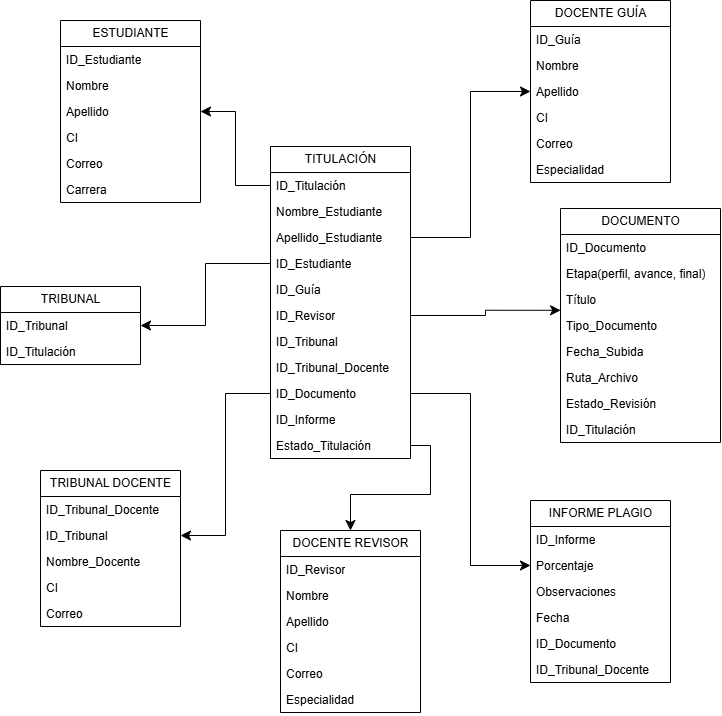

The diagram above was exported from draw.io. Its source (the exported page's mxGraphModel, read from the mxfile embedded in the PNG):
<mxGraphModel dx="1640" dy="778" grid="1" gridSize="10" guides="1" tooltips="1" connect="1" arrows="1" fold="1" page="1" pageScale="1" pageWidth="1169" pageHeight="827" math="0" shadow="0">
  <root>
    <mxCell id="0" />
    <mxCell id="1" parent="0" />
    <mxCell id="lDYY5imViRX-upftZFM5-1" value="TITULACIÓN" style="swimlane;fontStyle=0;childLayout=stackLayout;horizontal=1;startSize=26;fillColor=none;horizontalStack=0;resizeParent=1;resizeParentMax=0;resizeLast=0;collapsible=1;marginBottom=0;html=1;" vertex="1" parent="1">
      <mxGeometry x="530" y="196" width="140" height="312" as="geometry" />
    </mxCell>
    <mxCell id="lDYY5imViRX-upftZFM5-2" value="ID_Titulación" style="text;strokeColor=none;fillColor=none;align=left;verticalAlign=top;spacingLeft=4;spacingRight=4;overflow=hidden;rotatable=0;points=[[0,0.5],[1,0.5]];portConstraint=eastwest;whiteSpace=wrap;html=1;" vertex="1" parent="lDYY5imViRX-upftZFM5-1">
      <mxGeometry y="26" width="140" height="26" as="geometry" />
    </mxCell>
    <mxCell id="lDYY5imViRX-upftZFM5-3" value="Nombre_Estudiante" style="text;strokeColor=none;fillColor=none;align=left;verticalAlign=top;spacingLeft=4;spacingRight=4;overflow=hidden;rotatable=0;points=[[0,0.5],[1,0.5]];portConstraint=eastwest;whiteSpace=wrap;html=1;" vertex="1" parent="lDYY5imViRX-upftZFM5-1">
      <mxGeometry y="52" width="140" height="26" as="geometry" />
    </mxCell>
    <mxCell id="lDYY5imViRX-upftZFM5-4" value="Apellido_Estudiante" style="text;strokeColor=none;fillColor=none;align=left;verticalAlign=top;spacingLeft=4;spacingRight=4;overflow=hidden;rotatable=0;points=[[0,0.5],[1,0.5]];portConstraint=eastwest;whiteSpace=wrap;html=1;" vertex="1" parent="lDYY5imViRX-upftZFM5-1">
      <mxGeometry y="78" width="140" height="26" as="geometry" />
    </mxCell>
    <mxCell id="lDYY5imViRX-upftZFM5-6" value="ID_Estudiante" style="text;strokeColor=none;fillColor=none;align=left;verticalAlign=top;spacingLeft=4;spacingRight=4;overflow=hidden;rotatable=0;points=[[0,0.5],[1,0.5]];portConstraint=eastwest;whiteSpace=wrap;html=1;" vertex="1" parent="lDYY5imViRX-upftZFM5-1">
      <mxGeometry y="104" width="140" height="26" as="geometry" />
    </mxCell>
    <mxCell id="lDYY5imViRX-upftZFM5-27" value="ID_Guía" style="text;strokeColor=none;fillColor=none;align=left;verticalAlign=top;spacingLeft=4;spacingRight=4;overflow=hidden;rotatable=0;points=[[0,0.5],[1,0.5]];portConstraint=eastwest;whiteSpace=wrap;html=1;" vertex="1" parent="lDYY5imViRX-upftZFM5-1">
      <mxGeometry y="130" width="140" height="26" as="geometry" />
    </mxCell>
    <mxCell id="lDYY5imViRX-upftZFM5-28" value="ID_Revisor" style="text;strokeColor=none;fillColor=none;align=left;verticalAlign=top;spacingLeft=4;spacingRight=4;overflow=hidden;rotatable=0;points=[[0,0.5],[1,0.5]];portConstraint=eastwest;whiteSpace=wrap;html=1;" vertex="1" parent="lDYY5imViRX-upftZFM5-1">
      <mxGeometry y="156" width="140" height="26" as="geometry" />
    </mxCell>
    <mxCell id="lDYY5imViRX-upftZFM5-29" value="ID_Tribunal" style="text;strokeColor=none;fillColor=none;align=left;verticalAlign=top;spacingLeft=4;spacingRight=4;overflow=hidden;rotatable=0;points=[[0,0.5],[1,0.5]];portConstraint=eastwest;whiteSpace=wrap;html=1;" vertex="1" parent="lDYY5imViRX-upftZFM5-1">
      <mxGeometry y="182" width="140" height="26" as="geometry" />
    </mxCell>
    <mxCell id="lDYY5imViRX-upftZFM5-30" value="ID_Tribunal_Docente" style="text;strokeColor=none;fillColor=none;align=left;verticalAlign=top;spacingLeft=4;spacingRight=4;overflow=hidden;rotatable=0;points=[[0,0.5],[1,0.5]];portConstraint=eastwest;whiteSpace=wrap;html=1;" vertex="1" parent="lDYY5imViRX-upftZFM5-1">
      <mxGeometry y="208" width="140" height="26" as="geometry" />
    </mxCell>
    <mxCell id="lDYY5imViRX-upftZFM5-31" value="ID_Documento" style="text;strokeColor=none;fillColor=none;align=left;verticalAlign=top;spacingLeft=4;spacingRight=4;overflow=hidden;rotatable=0;points=[[0,0.5],[1,0.5]];portConstraint=eastwest;whiteSpace=wrap;html=1;" vertex="1" parent="lDYY5imViRX-upftZFM5-1">
      <mxGeometry y="234" width="140" height="26" as="geometry" />
    </mxCell>
    <mxCell id="lDYY5imViRX-upftZFM5-32" value="ID_Informe" style="text;strokeColor=none;fillColor=none;align=left;verticalAlign=top;spacingLeft=4;spacingRight=4;overflow=hidden;rotatable=0;points=[[0,0.5],[1,0.5]];portConstraint=eastwest;whiteSpace=wrap;html=1;" vertex="1" parent="lDYY5imViRX-upftZFM5-1">
      <mxGeometry y="260" width="140" height="26" as="geometry" />
    </mxCell>
    <mxCell id="lDYY5imViRX-upftZFM5-33" value="Estado_Titulación" style="text;strokeColor=none;fillColor=none;align=left;verticalAlign=top;spacingLeft=4;spacingRight=4;overflow=hidden;rotatable=0;points=[[0,0.5],[1,0.5]];portConstraint=eastwest;whiteSpace=wrap;html=1;" vertex="1" parent="lDYY5imViRX-upftZFM5-1">
      <mxGeometry y="286" width="140" height="26" as="geometry" />
    </mxCell>
    <mxCell id="lDYY5imViRX-upftZFM5-7" value="ESTUDIANTE" style="swimlane;fontStyle=0;childLayout=stackLayout;horizontal=1;startSize=26;fillColor=none;horizontalStack=0;resizeParent=1;resizeParentMax=0;resizeLast=0;collapsible=1;marginBottom=0;html=1;" vertex="1" parent="1">
      <mxGeometry x="320" y="70" width="140" height="182" as="geometry" />
    </mxCell>
    <mxCell id="lDYY5imViRX-upftZFM5-8" value="ID_Estudiante" style="text;strokeColor=none;fillColor=none;align=left;verticalAlign=top;spacingLeft=4;spacingRight=4;overflow=hidden;rotatable=0;points=[[0,0.5],[1,0.5]];portConstraint=eastwest;whiteSpace=wrap;html=1;" vertex="1" parent="lDYY5imViRX-upftZFM5-7">
      <mxGeometry y="26" width="140" height="26" as="geometry" />
    </mxCell>
    <mxCell id="lDYY5imViRX-upftZFM5-9" value="Nombre" style="text;strokeColor=none;fillColor=none;align=left;verticalAlign=top;spacingLeft=4;spacingRight=4;overflow=hidden;rotatable=0;points=[[0,0.5],[1,0.5]];portConstraint=eastwest;whiteSpace=wrap;html=1;" vertex="1" parent="lDYY5imViRX-upftZFM5-7">
      <mxGeometry y="52" width="140" height="26" as="geometry" />
    </mxCell>
    <mxCell id="lDYY5imViRX-upftZFM5-10" value="Apellido" style="text;strokeColor=none;fillColor=none;align=left;verticalAlign=top;spacingLeft=4;spacingRight=4;overflow=hidden;rotatable=0;points=[[0,0.5],[1,0.5]];portConstraint=eastwest;whiteSpace=wrap;html=1;" vertex="1" parent="lDYY5imViRX-upftZFM5-7">
      <mxGeometry y="78" width="140" height="26" as="geometry" />
    </mxCell>
    <mxCell id="lDYY5imViRX-upftZFM5-34" value="CI" style="text;strokeColor=none;fillColor=none;align=left;verticalAlign=top;spacingLeft=4;spacingRight=4;overflow=hidden;rotatable=0;points=[[0,0.5],[1,0.5]];portConstraint=eastwest;whiteSpace=wrap;html=1;" vertex="1" parent="lDYY5imViRX-upftZFM5-7">
      <mxGeometry y="104" width="140" height="26" as="geometry" />
    </mxCell>
    <mxCell id="lDYY5imViRX-upftZFM5-35" value="Correo" style="text;strokeColor=none;fillColor=none;align=left;verticalAlign=top;spacingLeft=4;spacingRight=4;overflow=hidden;rotatable=0;points=[[0,0.5],[1,0.5]];portConstraint=eastwest;whiteSpace=wrap;html=1;" vertex="1" parent="lDYY5imViRX-upftZFM5-7">
      <mxGeometry y="130" width="140" height="26" as="geometry" />
    </mxCell>
    <mxCell id="lDYY5imViRX-upftZFM5-36" value="Carrera" style="text;strokeColor=none;fillColor=none;align=left;verticalAlign=top;spacingLeft=4;spacingRight=4;overflow=hidden;rotatable=0;points=[[0,0.5],[1,0.5]];portConstraint=eastwest;whiteSpace=wrap;html=1;" vertex="1" parent="lDYY5imViRX-upftZFM5-7">
      <mxGeometry y="156" width="140" height="26" as="geometry" />
    </mxCell>
    <mxCell id="lDYY5imViRX-upftZFM5-15" value="TRIBUNAL" style="swimlane;fontStyle=0;childLayout=stackLayout;horizontal=1;startSize=26;fillColor=none;horizontalStack=0;resizeParent=1;resizeParentMax=0;resizeLast=0;collapsible=1;marginBottom=0;html=1;" vertex="1" parent="1">
      <mxGeometry x="260" y="336" width="140" height="78" as="geometry" />
    </mxCell>
    <mxCell id="lDYY5imViRX-upftZFM5-16" value="ID_Tribunal" style="text;strokeColor=none;fillColor=none;align=left;verticalAlign=top;spacingLeft=4;spacingRight=4;overflow=hidden;rotatable=0;points=[[0,0.5],[1,0.5]];portConstraint=eastwest;whiteSpace=wrap;html=1;" vertex="1" parent="lDYY5imViRX-upftZFM5-15">
      <mxGeometry y="26" width="140" height="26" as="geometry" />
    </mxCell>
    <mxCell id="lDYY5imViRX-upftZFM5-17" value="ID_Titulación" style="text;strokeColor=none;fillColor=none;align=left;verticalAlign=top;spacingLeft=4;spacingRight=4;overflow=hidden;rotatable=0;points=[[0,0.5],[1,0.5]];portConstraint=eastwest;whiteSpace=wrap;html=1;" vertex="1" parent="lDYY5imViRX-upftZFM5-15">
      <mxGeometry y="52" width="140" height="26" as="geometry" />
    </mxCell>
    <mxCell id="lDYY5imViRX-upftZFM5-19" value="INFORME PLAGIO" style="swimlane;fontStyle=0;childLayout=stackLayout;horizontal=1;startSize=26;fillColor=none;horizontalStack=0;resizeParent=1;resizeParentMax=0;resizeLast=0;collapsible=1;marginBottom=0;html=1;" vertex="1" parent="1">
      <mxGeometry x="790" y="550" width="140" height="182" as="geometry" />
    </mxCell>
    <mxCell id="lDYY5imViRX-upftZFM5-20" value="ID_Informe" style="text;strokeColor=none;fillColor=none;align=left;verticalAlign=top;spacingLeft=4;spacingRight=4;overflow=hidden;rotatable=0;points=[[0,0.5],[1,0.5]];portConstraint=eastwest;whiteSpace=wrap;html=1;" vertex="1" parent="lDYY5imViRX-upftZFM5-19">
      <mxGeometry y="26" width="140" height="26" as="geometry" />
    </mxCell>
    <mxCell id="lDYY5imViRX-upftZFM5-21" value="Porcentaje" style="text;strokeColor=none;fillColor=none;align=left;verticalAlign=top;spacingLeft=4;spacingRight=4;overflow=hidden;rotatable=0;points=[[0,0.5],[1,0.5]];portConstraint=eastwest;whiteSpace=wrap;html=1;" vertex="1" parent="lDYY5imViRX-upftZFM5-19">
      <mxGeometry y="52" width="140" height="26" as="geometry" />
    </mxCell>
    <mxCell id="lDYY5imViRX-upftZFM5-22" value="Observaciones" style="text;strokeColor=none;fillColor=none;align=left;verticalAlign=top;spacingLeft=4;spacingRight=4;overflow=hidden;rotatable=0;points=[[0,0.5],[1,0.5]];portConstraint=eastwest;whiteSpace=wrap;html=1;" vertex="1" parent="lDYY5imViRX-upftZFM5-19">
      <mxGeometry y="78" width="140" height="26" as="geometry" />
    </mxCell>
    <mxCell id="lDYY5imViRX-upftZFM5-63" value="Fecha" style="text;strokeColor=none;fillColor=none;align=left;verticalAlign=top;spacingLeft=4;spacingRight=4;overflow=hidden;rotatable=0;points=[[0,0.5],[1,0.5]];portConstraint=eastwest;whiteSpace=wrap;html=1;" vertex="1" parent="lDYY5imViRX-upftZFM5-19">
      <mxGeometry y="104" width="140" height="26" as="geometry" />
    </mxCell>
    <mxCell id="lDYY5imViRX-upftZFM5-64" value="ID_Documento" style="text;strokeColor=none;fillColor=none;align=left;verticalAlign=top;spacingLeft=4;spacingRight=4;overflow=hidden;rotatable=0;points=[[0,0.5],[1,0.5]];portConstraint=eastwest;whiteSpace=wrap;html=1;" vertex="1" parent="lDYY5imViRX-upftZFM5-19">
      <mxGeometry y="130" width="140" height="26" as="geometry" />
    </mxCell>
    <mxCell id="lDYY5imViRX-upftZFM5-65" value="ID_Tribunal_Docente" style="text;strokeColor=none;fillColor=none;align=left;verticalAlign=top;spacingLeft=4;spacingRight=4;overflow=hidden;rotatable=0;points=[[0,0.5],[1,0.5]];portConstraint=eastwest;whiteSpace=wrap;html=1;" vertex="1" parent="lDYY5imViRX-upftZFM5-19">
      <mxGeometry y="156" width="140" height="26" as="geometry" />
    </mxCell>
    <mxCell id="lDYY5imViRX-upftZFM5-23" value="TRIBUNAL DOCENTE" style="swimlane;fontStyle=0;childLayout=stackLayout;horizontal=1;startSize=26;fillColor=none;horizontalStack=0;resizeParent=1;resizeParentMax=0;resizeLast=0;collapsible=1;marginBottom=0;html=1;" vertex="1" parent="1">
      <mxGeometry x="300" y="520" width="140" height="156" as="geometry" />
    </mxCell>
    <mxCell id="lDYY5imViRX-upftZFM5-24" value="ID_Tribunal_Docente" style="text;strokeColor=none;fillColor=none;align=left;verticalAlign=top;spacingLeft=4;spacingRight=4;overflow=hidden;rotatable=0;points=[[0,0.5],[1,0.5]];portConstraint=eastwest;whiteSpace=wrap;html=1;" vertex="1" parent="lDYY5imViRX-upftZFM5-23">
      <mxGeometry y="26" width="140" height="26" as="geometry" />
    </mxCell>
    <mxCell id="lDYY5imViRX-upftZFM5-25" value="ID_Tribunal" style="text;strokeColor=none;fillColor=none;align=left;verticalAlign=top;spacingLeft=4;spacingRight=4;overflow=hidden;rotatable=0;points=[[0,0.5],[1,0.5]];portConstraint=eastwest;whiteSpace=wrap;html=1;" vertex="1" parent="lDYY5imViRX-upftZFM5-23">
      <mxGeometry y="52" width="140" height="26" as="geometry" />
    </mxCell>
    <mxCell id="lDYY5imViRX-upftZFM5-26" value="Nombre_Docente" style="text;strokeColor=none;fillColor=none;align=left;verticalAlign=top;spacingLeft=4;spacingRight=4;overflow=hidden;rotatable=0;points=[[0,0.5],[1,0.5]];portConstraint=eastwest;whiteSpace=wrap;html=1;" vertex="1" parent="lDYY5imViRX-upftZFM5-23">
      <mxGeometry y="78" width="140" height="26" as="geometry" />
    </mxCell>
    <mxCell id="lDYY5imViRX-upftZFM5-37" value="CI" style="text;strokeColor=none;fillColor=none;align=left;verticalAlign=top;spacingLeft=4;spacingRight=4;overflow=hidden;rotatable=0;points=[[0,0.5],[1,0.5]];portConstraint=eastwest;whiteSpace=wrap;html=1;" vertex="1" parent="lDYY5imViRX-upftZFM5-23">
      <mxGeometry y="104" width="140" height="26" as="geometry" />
    </mxCell>
    <mxCell id="lDYY5imViRX-upftZFM5-38" value="Correo" style="text;strokeColor=none;fillColor=none;align=left;verticalAlign=top;spacingLeft=4;spacingRight=4;overflow=hidden;rotatable=0;points=[[0,0.5],[1,0.5]];portConstraint=eastwest;whiteSpace=wrap;html=1;" vertex="1" parent="lDYY5imViRX-upftZFM5-23">
      <mxGeometry y="130" width="140" height="26" as="geometry" />
    </mxCell>
    <mxCell id="lDYY5imViRX-upftZFM5-39" value="DOCUMENTO" style="swimlane;fontStyle=0;childLayout=stackLayout;horizontal=1;startSize=26;fillColor=none;horizontalStack=0;resizeParent=1;resizeParentMax=0;resizeLast=0;collapsible=1;marginBottom=0;html=1;" vertex="1" parent="1">
      <mxGeometry x="820" y="258" width="160" height="234" as="geometry" />
    </mxCell>
    <mxCell id="lDYY5imViRX-upftZFM5-40" value="ID_Documento" style="text;strokeColor=none;fillColor=none;align=left;verticalAlign=top;spacingLeft=4;spacingRight=4;overflow=hidden;rotatable=0;points=[[0,0.5],[1,0.5]];portConstraint=eastwest;whiteSpace=wrap;html=1;" vertex="1" parent="lDYY5imViRX-upftZFM5-39">
      <mxGeometry y="26" width="160" height="26" as="geometry" />
    </mxCell>
    <mxCell id="lDYY5imViRX-upftZFM5-41" value="Etapa(perfil, avance, final)" style="text;strokeColor=none;fillColor=none;align=left;verticalAlign=top;spacingLeft=4;spacingRight=4;overflow=hidden;rotatable=0;points=[[0,0.5],[1,0.5]];portConstraint=eastwest;whiteSpace=wrap;html=1;" vertex="1" parent="lDYY5imViRX-upftZFM5-39">
      <mxGeometry y="52" width="160" height="26" as="geometry" />
    </mxCell>
    <mxCell id="lDYY5imViRX-upftZFM5-42" value="Título" style="text;strokeColor=none;fillColor=none;align=left;verticalAlign=top;spacingLeft=4;spacingRight=4;overflow=hidden;rotatable=0;points=[[0,0.5],[1,0.5]];portConstraint=eastwest;whiteSpace=wrap;html=1;" vertex="1" parent="lDYY5imViRX-upftZFM5-39">
      <mxGeometry y="78" width="160" height="26" as="geometry" />
    </mxCell>
    <mxCell id="lDYY5imViRX-upftZFM5-58" value="Tipo_Documento" style="text;strokeColor=none;fillColor=none;align=left;verticalAlign=top;spacingLeft=4;spacingRight=4;overflow=hidden;rotatable=0;points=[[0,0.5],[1,0.5]];portConstraint=eastwest;whiteSpace=wrap;html=1;" vertex="1" parent="lDYY5imViRX-upftZFM5-39">
      <mxGeometry y="104" width="160" height="26" as="geometry" />
    </mxCell>
    <mxCell id="lDYY5imViRX-upftZFM5-59" value="Fecha_Subida" style="text;strokeColor=none;fillColor=none;align=left;verticalAlign=top;spacingLeft=4;spacingRight=4;overflow=hidden;rotatable=0;points=[[0,0.5],[1,0.5]];portConstraint=eastwest;whiteSpace=wrap;html=1;" vertex="1" parent="lDYY5imViRX-upftZFM5-39">
      <mxGeometry y="130" width="160" height="26" as="geometry" />
    </mxCell>
    <mxCell id="lDYY5imViRX-upftZFM5-60" value="Ruta_Archivo" style="text;strokeColor=none;fillColor=none;align=left;verticalAlign=top;spacingLeft=4;spacingRight=4;overflow=hidden;rotatable=0;points=[[0,0.5],[1,0.5]];portConstraint=eastwest;whiteSpace=wrap;html=1;" vertex="1" parent="lDYY5imViRX-upftZFM5-39">
      <mxGeometry y="156" width="160" height="26" as="geometry" />
    </mxCell>
    <mxCell id="lDYY5imViRX-upftZFM5-61" value="Estado_Revisión" style="text;strokeColor=none;fillColor=none;align=left;verticalAlign=top;spacingLeft=4;spacingRight=4;overflow=hidden;rotatable=0;points=[[0,0.5],[1,0.5]];portConstraint=eastwest;whiteSpace=wrap;html=1;" vertex="1" parent="lDYY5imViRX-upftZFM5-39">
      <mxGeometry y="182" width="160" height="26" as="geometry" />
    </mxCell>
    <mxCell id="lDYY5imViRX-upftZFM5-62" value="ID_Titulación" style="text;strokeColor=none;fillColor=none;align=left;verticalAlign=top;spacingLeft=4;spacingRight=4;overflow=hidden;rotatable=0;points=[[0,0.5],[1,0.5]];portConstraint=eastwest;whiteSpace=wrap;html=1;" vertex="1" parent="lDYY5imViRX-upftZFM5-39">
      <mxGeometry y="208" width="160" height="26" as="geometry" />
    </mxCell>
    <mxCell id="lDYY5imViRX-upftZFM5-43" value="DOCENTE REVISOR" style="swimlane;fontStyle=0;childLayout=stackLayout;horizontal=1;startSize=26;fillColor=none;horizontalStack=0;resizeParent=1;resizeParentMax=0;resizeLast=0;collapsible=1;marginBottom=0;html=1;" vertex="1" parent="1">
      <mxGeometry x="540" y="580" width="140" height="182" as="geometry" />
    </mxCell>
    <mxCell id="lDYY5imViRX-upftZFM5-44" value="ID_Revisor" style="text;strokeColor=none;fillColor=none;align=left;verticalAlign=top;spacingLeft=4;spacingRight=4;overflow=hidden;rotatable=0;points=[[0,0.5],[1,0.5]];portConstraint=eastwest;whiteSpace=wrap;html=1;" vertex="1" parent="lDYY5imViRX-upftZFM5-43">
      <mxGeometry y="26" width="140" height="26" as="geometry" />
    </mxCell>
    <mxCell id="lDYY5imViRX-upftZFM5-45" value="Nombre" style="text;strokeColor=none;fillColor=none;align=left;verticalAlign=top;spacingLeft=4;spacingRight=4;overflow=hidden;rotatable=0;points=[[0,0.5],[1,0.5]];portConstraint=eastwest;whiteSpace=wrap;html=1;" vertex="1" parent="lDYY5imViRX-upftZFM5-43">
      <mxGeometry y="52" width="140" height="26" as="geometry" />
    </mxCell>
    <mxCell id="lDYY5imViRX-upftZFM5-46" value="Apellido" style="text;strokeColor=none;fillColor=none;align=left;verticalAlign=top;spacingLeft=4;spacingRight=4;overflow=hidden;rotatable=0;points=[[0,0.5],[1,0.5]];portConstraint=eastwest;whiteSpace=wrap;html=1;" vertex="1" parent="lDYY5imViRX-upftZFM5-43">
      <mxGeometry y="78" width="140" height="26" as="geometry" />
    </mxCell>
    <mxCell id="lDYY5imViRX-upftZFM5-47" value="CI" style="text;strokeColor=none;fillColor=none;align=left;verticalAlign=top;spacingLeft=4;spacingRight=4;overflow=hidden;rotatable=0;points=[[0,0.5],[1,0.5]];portConstraint=eastwest;whiteSpace=wrap;html=1;" vertex="1" parent="lDYY5imViRX-upftZFM5-43">
      <mxGeometry y="104" width="140" height="26" as="geometry" />
    </mxCell>
    <mxCell id="lDYY5imViRX-upftZFM5-48" value="Correo" style="text;strokeColor=none;fillColor=none;align=left;verticalAlign=top;spacingLeft=4;spacingRight=4;overflow=hidden;rotatable=0;points=[[0,0.5],[1,0.5]];portConstraint=eastwest;whiteSpace=wrap;html=1;" vertex="1" parent="lDYY5imViRX-upftZFM5-43">
      <mxGeometry y="130" width="140" height="26" as="geometry" />
    </mxCell>
    <mxCell id="lDYY5imViRX-upftZFM5-49" value="Especialidad" style="text;strokeColor=none;fillColor=none;align=left;verticalAlign=top;spacingLeft=4;spacingRight=4;overflow=hidden;rotatable=0;points=[[0,0.5],[1,0.5]];portConstraint=eastwest;whiteSpace=wrap;html=1;" vertex="1" parent="lDYY5imViRX-upftZFM5-43">
      <mxGeometry y="156" width="140" height="26" as="geometry" />
    </mxCell>
    <mxCell id="lDYY5imViRX-upftZFM5-50" value="DOCENTE GUÍA" style="swimlane;fontStyle=0;childLayout=stackLayout;horizontal=1;startSize=26;fillColor=none;horizontalStack=0;resizeParent=1;resizeParentMax=0;resizeLast=0;collapsible=1;marginBottom=0;html=1;" vertex="1" parent="1">
      <mxGeometry x="790" y="50" width="140" height="182" as="geometry" />
    </mxCell>
    <mxCell id="lDYY5imViRX-upftZFM5-51" value="ID_Guía" style="text;strokeColor=none;fillColor=none;align=left;verticalAlign=top;spacingLeft=4;spacingRight=4;overflow=hidden;rotatable=0;points=[[0,0.5],[1,0.5]];portConstraint=eastwest;whiteSpace=wrap;html=1;" vertex="1" parent="lDYY5imViRX-upftZFM5-50">
      <mxGeometry y="26" width="140" height="26" as="geometry" />
    </mxCell>
    <mxCell id="lDYY5imViRX-upftZFM5-52" value="Nombre" style="text;strokeColor=none;fillColor=none;align=left;verticalAlign=top;spacingLeft=4;spacingRight=4;overflow=hidden;rotatable=0;points=[[0,0.5],[1,0.5]];portConstraint=eastwest;whiteSpace=wrap;html=1;" vertex="1" parent="lDYY5imViRX-upftZFM5-50">
      <mxGeometry y="52" width="140" height="26" as="geometry" />
    </mxCell>
    <mxCell id="lDYY5imViRX-upftZFM5-53" value="Apellido" style="text;strokeColor=none;fillColor=none;align=left;verticalAlign=top;spacingLeft=4;spacingRight=4;overflow=hidden;rotatable=0;points=[[0,0.5],[1,0.5]];portConstraint=eastwest;whiteSpace=wrap;html=1;" vertex="1" parent="lDYY5imViRX-upftZFM5-50">
      <mxGeometry y="78" width="140" height="26" as="geometry" />
    </mxCell>
    <mxCell id="lDYY5imViRX-upftZFM5-54" value="CI" style="text;strokeColor=none;fillColor=none;align=left;verticalAlign=top;spacingLeft=4;spacingRight=4;overflow=hidden;rotatable=0;points=[[0,0.5],[1,0.5]];portConstraint=eastwest;whiteSpace=wrap;html=1;" vertex="1" parent="lDYY5imViRX-upftZFM5-50">
      <mxGeometry y="104" width="140" height="26" as="geometry" />
    </mxCell>
    <mxCell id="lDYY5imViRX-upftZFM5-55" value="Correo" style="text;strokeColor=none;fillColor=none;align=left;verticalAlign=top;spacingLeft=4;spacingRight=4;overflow=hidden;rotatable=0;points=[[0,0.5],[1,0.5]];portConstraint=eastwest;whiteSpace=wrap;html=1;" vertex="1" parent="lDYY5imViRX-upftZFM5-50">
      <mxGeometry y="130" width="140" height="26" as="geometry" />
    </mxCell>
    <mxCell id="lDYY5imViRX-upftZFM5-56" value="Especialidad" style="text;strokeColor=none;fillColor=none;align=left;verticalAlign=top;spacingLeft=4;spacingRight=4;overflow=hidden;rotatable=0;points=[[0,0.5],[1,0.5]];portConstraint=eastwest;whiteSpace=wrap;html=1;" vertex="1" parent="lDYY5imViRX-upftZFM5-50">
      <mxGeometry y="156" width="140" height="26" as="geometry" />
    </mxCell>
    <mxCell id="lDYY5imViRX-upftZFM5-67" style="edgeStyle=orthogonalEdgeStyle;rounded=0;orthogonalLoop=1;jettySize=auto;html=1;exitX=0;exitY=0.5;exitDx=0;exitDy=0;entryX=1;entryY=0.5;entryDx=0;entryDy=0;fontSize=12;startSize=8;endSize=8;" edge="1" parent="1" source="lDYY5imViRX-upftZFM5-6" target="lDYY5imViRX-upftZFM5-16">
      <mxGeometry relative="1" as="geometry" />
    </mxCell>
    <mxCell id="lDYY5imViRX-upftZFM5-68" style="edgeStyle=orthogonalEdgeStyle;rounded=0;orthogonalLoop=1;jettySize=auto;html=1;exitX=0;exitY=0.5;exitDx=0;exitDy=0;entryX=1;entryY=0.5;entryDx=0;entryDy=0;fontSize=12;startSize=8;endSize=8;" edge="1" parent="1" source="lDYY5imViRX-upftZFM5-2" target="lDYY5imViRX-upftZFM5-10">
      <mxGeometry relative="1" as="geometry" />
    </mxCell>
    <mxCell id="lDYY5imViRX-upftZFM5-69" style="edgeStyle=orthogonalEdgeStyle;rounded=0;orthogonalLoop=1;jettySize=auto;html=1;exitX=1;exitY=0.5;exitDx=0;exitDy=0;entryX=0;entryY=0.5;entryDx=0;entryDy=0;fontSize=12;startSize=8;endSize=8;" edge="1" parent="1" source="lDYY5imViRX-upftZFM5-4" target="lDYY5imViRX-upftZFM5-53">
      <mxGeometry relative="1" as="geometry" />
    </mxCell>
    <mxCell id="lDYY5imViRX-upftZFM5-70" style="edgeStyle=orthogonalEdgeStyle;rounded=0;orthogonalLoop=1;jettySize=auto;html=1;exitX=1;exitY=0.5;exitDx=0;exitDy=0;entryX=0.001;entryY=-0.084;entryDx=0;entryDy=0;entryPerimeter=0;fontSize=12;startSize=8;endSize=8;" edge="1" parent="1" source="lDYY5imViRX-upftZFM5-28" target="lDYY5imViRX-upftZFM5-58">
      <mxGeometry relative="1" as="geometry" />
    </mxCell>
    <mxCell id="lDYY5imViRX-upftZFM5-71" style="edgeStyle=orthogonalEdgeStyle;rounded=0;orthogonalLoop=1;jettySize=auto;html=1;exitX=1;exitY=0.5;exitDx=0;exitDy=0;entryX=0;entryY=0.5;entryDx=0;entryDy=0;fontSize=12;startSize=8;endSize=8;" edge="1" parent="1" source="lDYY5imViRX-upftZFM5-31" target="lDYY5imViRX-upftZFM5-21">
      <mxGeometry relative="1" as="geometry" />
    </mxCell>
    <mxCell id="lDYY5imViRX-upftZFM5-73" style="edgeStyle=orthogonalEdgeStyle;rounded=0;orthogonalLoop=1;jettySize=auto;html=1;exitX=0;exitY=0.5;exitDx=0;exitDy=0;entryX=1;entryY=0.5;entryDx=0;entryDy=0;fontSize=12;startSize=8;endSize=8;" edge="1" parent="1" source="lDYY5imViRX-upftZFM5-31" target="lDYY5imViRX-upftZFM5-25">
      <mxGeometry relative="1" as="geometry" />
    </mxCell>
    <mxCell id="lDYY5imViRX-upftZFM5-74" style="edgeStyle=orthogonalEdgeStyle;rounded=0;orthogonalLoop=1;jettySize=auto;html=1;exitX=1;exitY=0.5;exitDx=0;exitDy=0;entryX=0.5;entryY=0;entryDx=0;entryDy=0;fontSize=12;startSize=8;endSize=8;" edge="1" parent="1" source="lDYY5imViRX-upftZFM5-33" target="lDYY5imViRX-upftZFM5-43">
      <mxGeometry relative="1" as="geometry" />
    </mxCell>
  </root>
</mxGraphModel>